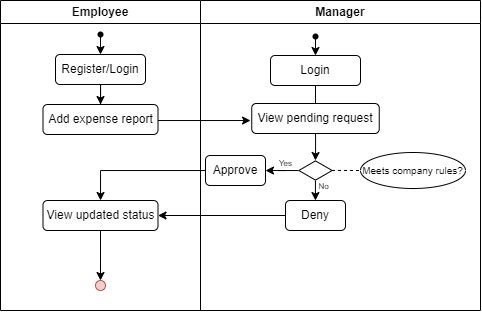

The diagram above was exported from draw.io. Its source (the exported page's mxGraphModel, read from the mxfile embedded in the PNG):
<mxGraphModel dx="981" dy="615" grid="1" gridSize="10" guides="1" tooltips="1" connect="1" arrows="1" fold="1" page="1" pageScale="1" pageWidth="850" pageHeight="1100" math="0" shadow="0">
  <root>
    <mxCell id="0" />
    <mxCell id="1" parent="0" />
    <mxCell id="eAtRK2f5bIHXRBWRK4P0-29" value="Employee" style="swimlane;whiteSpace=wrap;html=1;" parent="1" vertex="1">
      <mxGeometry x="120" y="150" width="200" height="310" as="geometry" />
    </mxCell>
    <mxCell id="eAtRK2f5bIHXRBWRK4P0-32" style="edgeStyle=orthogonalEdgeStyle;rounded=0;orthogonalLoop=1;jettySize=auto;html=1;entryX=0.5;entryY=0;entryDx=0;entryDy=0;" parent="eAtRK2f5bIHXRBWRK4P0-29" source="eAtRK2f5bIHXRBWRK4P0-30" target="eAtRK2f5bIHXRBWRK4P0-31" edge="1">
      <mxGeometry relative="1" as="geometry" />
    </mxCell>
    <mxCell id="eAtRK2f5bIHXRBWRK4P0-30" value="" style="shape=waypoint;sketch=0;fillStyle=solid;size=6;pointerEvents=1;points=[];fillColor=none;resizable=0;rotatable=0;perimeter=centerPerimeter;snapToPoint=1;" parent="eAtRK2f5bIHXRBWRK4P0-29" vertex="1">
      <mxGeometry x="80" y="14" width="40" height="40" as="geometry" />
    </mxCell>
    <mxCell id="eAtRK2f5bIHXRBWRK4P0-34" value="" style="edgeStyle=orthogonalEdgeStyle;rounded=0;orthogonalLoop=1;jettySize=auto;html=1;" parent="eAtRK2f5bIHXRBWRK4P0-29" source="eAtRK2f5bIHXRBWRK4P0-31" target="eAtRK2f5bIHXRBWRK4P0-33" edge="1">
      <mxGeometry relative="1" as="geometry" />
    </mxCell>
    <mxCell id="eAtRK2f5bIHXRBWRK4P0-31" value="Register/Login" style="rounded=1;whiteSpace=wrap;html=1;" parent="eAtRK2f5bIHXRBWRK4P0-29" vertex="1">
      <mxGeometry x="55" y="54" width="90" height="30" as="geometry" />
    </mxCell>
    <mxCell id="eAtRK2f5bIHXRBWRK4P0-33" value="Add expense report" style="rounded=1;whiteSpace=wrap;html=1;" parent="eAtRK2f5bIHXRBWRK4P0-29" vertex="1">
      <mxGeometry x="42.5" y="104" width="115" height="30" as="geometry" />
    </mxCell>
    <mxCell id="eAtRK2f5bIHXRBWRK4P0-64" value="" style="edgeStyle=orthogonalEdgeStyle;rounded=0;orthogonalLoop=1;jettySize=auto;html=1;fontSize=10;" parent="eAtRK2f5bIHXRBWRK4P0-29" source="eAtRK2f5bIHXRBWRK4P0-60" target="eAtRK2f5bIHXRBWRK4P0-63" edge="1">
      <mxGeometry relative="1" as="geometry" />
    </mxCell>
    <mxCell id="eAtRK2f5bIHXRBWRK4P0-60" value="View updated status" style="rounded=1;whiteSpace=wrap;html=1;" parent="eAtRK2f5bIHXRBWRK4P0-29" vertex="1">
      <mxGeometry x="42.5" y="200" width="115" height="30" as="geometry" />
    </mxCell>
    <mxCell id="eAtRK2f5bIHXRBWRK4P0-63" value="" style="ellipse;whiteSpace=wrap;html=1;aspect=fixed;fontSize=10;fillColor=#f8cecc;strokeColor=#b85450;" parent="eAtRK2f5bIHXRBWRK4P0-29" vertex="1">
      <mxGeometry x="95" y="280" width="10" height="10" as="geometry" />
    </mxCell>
    <mxCell id="eAtRK2f5bIHXRBWRK4P0-42" value="Manager" style="swimlane;whiteSpace=wrap;html=1;" parent="1" vertex="1">
      <mxGeometry x="320" y="150" width="280" height="310" as="geometry" />
    </mxCell>
    <mxCell id="eAtRK2f5bIHXRBWRK4P0-43" style="edgeStyle=orthogonalEdgeStyle;rounded=0;orthogonalLoop=1;jettySize=auto;html=1;entryX=0.5;entryY=0;entryDx=0;entryDy=0;" parent="eAtRK2f5bIHXRBWRK4P0-42" source="eAtRK2f5bIHXRBWRK4P0-44" target="eAtRK2f5bIHXRBWRK4P0-46" edge="1">
      <mxGeometry relative="1" as="geometry" />
    </mxCell>
    <mxCell id="eAtRK2f5bIHXRBWRK4P0-44" value="" style="shape=waypoint;sketch=0;fillStyle=solid;size=6;pointerEvents=1;points=[];fillColor=none;resizable=0;rotatable=0;perimeter=centerPerimeter;snapToPoint=1;" parent="eAtRK2f5bIHXRBWRK4P0-42" vertex="1">
      <mxGeometry x="95" y="16" width="40" height="40" as="geometry" />
    </mxCell>
    <mxCell id="eAtRK2f5bIHXRBWRK4P0-45" value="" style="edgeStyle=orthogonalEdgeStyle;rounded=0;orthogonalLoop=1;jettySize=auto;html=1;" parent="eAtRK2f5bIHXRBWRK4P0-42" source="eAtRK2f5bIHXRBWRK4P0-46" target="eAtRK2f5bIHXRBWRK4P0-47" edge="1">
      <mxGeometry relative="1" as="geometry" />
    </mxCell>
    <mxCell id="eAtRK2f5bIHXRBWRK4P0-46" value="Login" style="rounded=1;whiteSpace=wrap;html=1;" parent="eAtRK2f5bIHXRBWRK4P0-42" vertex="1">
      <mxGeometry x="70" y="55" width="90" height="30" as="geometry" />
    </mxCell>
    <mxCell id="eAtRK2f5bIHXRBWRK4P0-49" value="" style="edgeStyle=orthogonalEdgeStyle;rounded=0;orthogonalLoop=1;jettySize=auto;html=1;" parent="eAtRK2f5bIHXRBWRK4P0-42" source="eAtRK2f5bIHXRBWRK4P0-47" target="eAtRK2f5bIHXRBWRK4P0-48" edge="1">
      <mxGeometry relative="1" as="geometry" />
    </mxCell>
    <mxCell id="eAtRK2f5bIHXRBWRK4P0-47" value="View pending request" style="rounded=1;whiteSpace=wrap;html=1;" parent="eAtRK2f5bIHXRBWRK4P0-42" vertex="1">
      <mxGeometry x="51.25" y="103" width="127.5" height="30" as="geometry" />
    </mxCell>
    <mxCell id="eAtRK2f5bIHXRBWRK4P0-51" value="" style="edgeStyle=orthogonalEdgeStyle;rounded=0;orthogonalLoop=1;jettySize=auto;html=1;" parent="eAtRK2f5bIHXRBWRK4P0-42" source="eAtRK2f5bIHXRBWRK4P0-48" target="eAtRK2f5bIHXRBWRK4P0-50" edge="1">
      <mxGeometry relative="1" as="geometry" />
    </mxCell>
    <mxCell id="eAtRK2f5bIHXRBWRK4P0-53" value="" style="edgeStyle=orthogonalEdgeStyle;rounded=0;orthogonalLoop=1;jettySize=auto;html=1;" parent="eAtRK2f5bIHXRBWRK4P0-42" source="eAtRK2f5bIHXRBWRK4P0-48" target="eAtRK2f5bIHXRBWRK4P0-52" edge="1">
      <mxGeometry relative="1" as="geometry" />
    </mxCell>
    <mxCell id="eAtRK2f5bIHXRBWRK4P0-48" value="" style="html=1;whiteSpace=wrap;aspect=fixed;shape=isoRectangle;" parent="eAtRK2f5bIHXRBWRK4P0-42" vertex="1">
      <mxGeometry x="98.33" y="160" width="33.33" height="20" as="geometry" />
    </mxCell>
    <mxCell id="eAtRK2f5bIHXRBWRK4P0-50" value="Approve" style="rounded=1;whiteSpace=wrap;html=1;" parent="eAtRK2f5bIHXRBWRK4P0-42" vertex="1">
      <mxGeometry x="5" y="155" width="60" height="30" as="geometry" />
    </mxCell>
    <mxCell id="eAtRK2f5bIHXRBWRK4P0-52" value="Deny" style="rounded=1;whiteSpace=wrap;html=1;" parent="eAtRK2f5bIHXRBWRK4P0-42" vertex="1">
      <mxGeometry x="84.99" y="200" width="60" height="30" as="geometry" />
    </mxCell>
    <mxCell id="eAtRK2f5bIHXRBWRK4P0-54" value="&lt;font style=&quot;font-size: 8px;&quot;&gt;Yes&lt;/font&gt;" style="text;html=1;resizable=0;autosize=1;align=center;verticalAlign=middle;points=[];fillColor=none;strokeColor=none;rounded=0;" parent="eAtRK2f5bIHXRBWRK4P0-42" vertex="1">
      <mxGeometry x="65" y="147" width="40" height="30" as="geometry" />
    </mxCell>
    <mxCell id="eAtRK2f5bIHXRBWRK4P0-55" value="&lt;font style=&quot;font-size: 8px;&quot;&gt;No&lt;/font&gt;" style="text;html=1;resizable=0;autosize=1;align=center;verticalAlign=middle;points=[];fillColor=none;strokeColor=none;rounded=0;" parent="eAtRK2f5bIHXRBWRK4P0-42" vertex="1">
      <mxGeometry x="108" y="170" width="30" height="30" as="geometry" />
    </mxCell>
    <mxCell id="eAtRK2f5bIHXRBWRK4P0-57" value="&lt;font style=&quot;font-size: 10px;&quot;&gt;Meets company rules?&lt;/font&gt;" style="ellipse;whiteSpace=wrap;html=1;fontSize=8;" parent="eAtRK2f5bIHXRBWRK4P0-42" vertex="1">
      <mxGeometry x="160" y="152" width="105" height="36" as="geometry" />
    </mxCell>
    <mxCell id="eAtRK2f5bIHXRBWRK4P0-59" value="" style="endArrow=none;dashed=1;html=1;rounded=0;fontSize=10;entryX=0;entryY=0.5;entryDx=0;entryDy=0;exitX=0.994;exitY=0.497;exitDx=0;exitDy=0;exitPerimeter=0;" parent="eAtRK2f5bIHXRBWRK4P0-42" source="eAtRK2f5bIHXRBWRK4P0-48" target="eAtRK2f5bIHXRBWRK4P0-57" edge="1">
      <mxGeometry width="50" height="50" relative="1" as="geometry">
        <mxPoint x="90" y="230" as="sourcePoint" />
        <mxPoint x="140" y="180" as="targetPoint" />
      </mxGeometry>
    </mxCell>
    <mxCell id="eAtRK2f5bIHXRBWRK4P0-61" value="" style="edgeStyle=orthogonalEdgeStyle;rounded=0;orthogonalLoop=1;jettySize=auto;html=1;fontSize=10;" parent="1" source="eAtRK2f5bIHXRBWRK4P0-52" target="eAtRK2f5bIHXRBWRK4P0-60" edge="1">
      <mxGeometry relative="1" as="geometry" />
    </mxCell>
    <mxCell id="eAtRK2f5bIHXRBWRK4P0-62" value="" style="edgeStyle=orthogonalEdgeStyle;rounded=0;orthogonalLoop=1;jettySize=auto;html=1;fontSize=10;" parent="1" source="eAtRK2f5bIHXRBWRK4P0-50" target="eAtRK2f5bIHXRBWRK4P0-60" edge="1">
      <mxGeometry relative="1" as="geometry" />
    </mxCell>
    <mxCell id="dKaxLKO5LwYY-ldL4j_1-1" value="" style="edgeStyle=orthogonalEdgeStyle;rounded=0;orthogonalLoop=1;jettySize=auto;html=1;" edge="1" parent="1" source="eAtRK2f5bIHXRBWRK4P0-33">
      <mxGeometry relative="1" as="geometry">
        <mxPoint x="370" y="270" as="targetPoint" />
        <Array as="points">
          <mxPoint x="370" y="270" />
          <mxPoint x="370" y="270" />
        </Array>
      </mxGeometry>
    </mxCell>
  </root>
</mxGraphModel>